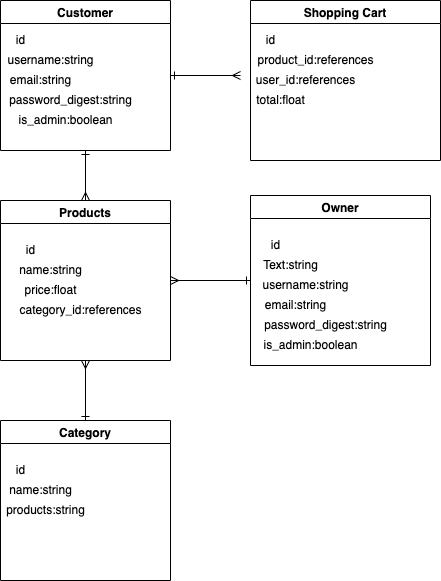

The diagram above was exported from draw.io. Its source (the exported page's mxGraphModel, read from the mxfile embedded in the PNG):
<mxGraphModel dx="860" dy="1110" grid="1" gridSize="10" guides="1" tooltips="1" connect="1" arrows="1" fold="1" page="1" pageScale="1" pageWidth="850" pageHeight="1100" math="0" shadow="0">
  <root>
    <mxCell id="0" />
    <mxCell id="1" parent="0" />
    <mxCell id="kaW9MbSFkj-49EYsenPD-28" style="edgeStyle=orthogonalEdgeStyle;rounded=0;orthogonalLoop=1;jettySize=auto;html=1;entryX=0.5;entryY=0;entryDx=0;entryDy=0;verticalAlign=top;startArrow=ERone;startFill=0;endArrow=ERmany;endFill=0;" parent="1" source="kaW9MbSFkj-49EYsenPD-9" target="kaW9MbSFkj-49EYsenPD-16" edge="1">
      <mxGeometry relative="1" as="geometry" />
    </mxCell>
    <mxCell id="kaW9MbSFkj-49EYsenPD-40" style="edgeStyle=orthogonalEdgeStyle;rounded=0;orthogonalLoop=1;jettySize=auto;html=1;startArrow=ERone;startFill=0;endArrow=ERmany;endFill=0;" parent="1" source="kaW9MbSFkj-49EYsenPD-9" edge="1">
      <mxGeometry relative="1" as="geometry">
        <mxPoint x="310" y="125" as="targetPoint" />
      </mxGeometry>
    </mxCell>
    <mxCell id="kaW9MbSFkj-49EYsenPD-9" value="Customer" style="swimlane;" parent="1" vertex="1">
      <mxGeometry x="70" y="50" width="170" height="150" as="geometry" />
    </mxCell>
    <mxCell id="kaW9MbSFkj-49EYsenPD-15" value="password_digest:string" style="text;html=1;align=center;verticalAlign=middle;resizable=0;points=[];autosize=1;strokeColor=none;fillColor=none;" parent="kaW9MbSFkj-49EYsenPD-9" vertex="1">
      <mxGeometry y="90" width="140" height="20" as="geometry" />
    </mxCell>
    <mxCell id="kaW9MbSFkj-49EYsenPD-14" value="email:string" style="text;html=1;align=center;verticalAlign=middle;resizable=0;points=[];autosize=1;strokeColor=none;fillColor=none;" parent="kaW9MbSFkj-49EYsenPD-9" vertex="1">
      <mxGeometry y="70" width="80" height="20" as="geometry" />
    </mxCell>
    <mxCell id="kaW9MbSFkj-49EYsenPD-12" value="id" style="text;html=1;align=center;verticalAlign=middle;resizable=0;points=[];autosize=1;strokeColor=none;fillColor=none;" parent="kaW9MbSFkj-49EYsenPD-9" vertex="1">
      <mxGeometry x="10" y="30" width="20" height="20" as="geometry" />
    </mxCell>
    <mxCell id="kaW9MbSFkj-49EYsenPD-13" value="username:string" style="text;html=1;align=center;verticalAlign=middle;resizable=0;points=[];autosize=1;strokeColor=none;fillColor=none;" parent="kaW9MbSFkj-49EYsenPD-9" vertex="1">
      <mxGeometry y="50" width="100" height="20" as="geometry" />
    </mxCell>
    <mxCell id="J5szgLyBWYjloEkWcicx-9" value="is_admin:boolean" style="text;html=1;align=center;verticalAlign=middle;resizable=0;points=[];autosize=1;strokeColor=none;fillColor=none;" vertex="1" parent="kaW9MbSFkj-49EYsenPD-9">
      <mxGeometry x="10" y="110" width="110" height="20" as="geometry" />
    </mxCell>
    <mxCell id="J5szgLyBWYjloEkWcicx-4" value="" style="edgeStyle=orthogonalEdgeStyle;rounded=0;orthogonalLoop=1;jettySize=auto;html=1;endArrow=ERone;endFill=0;startArrow=ERmany;startFill=0;" edge="1" parent="1" source="kaW9MbSFkj-49EYsenPD-16" target="kaW9MbSFkj-49EYsenPD-20">
      <mxGeometry relative="1" as="geometry" />
    </mxCell>
    <mxCell id="kaW9MbSFkj-49EYsenPD-16" value="Products" style="swimlane;" parent="1" vertex="1">
      <mxGeometry x="70" y="250" width="170" height="160" as="geometry" />
    </mxCell>
    <mxCell id="kaW9MbSFkj-49EYsenPD-19" value="category_id:references" style="text;html=1;align=center;verticalAlign=middle;resizable=0;points=[];autosize=1;strokeColor=none;fillColor=none;" parent="kaW9MbSFkj-49EYsenPD-16" vertex="1">
      <mxGeometry x="10" y="100" width="140" height="20" as="geometry" />
    </mxCell>
    <mxCell id="kaW9MbSFkj-49EYsenPD-18" value="name:string" style="text;html=1;align=center;verticalAlign=middle;resizable=0;points=[];autosize=1;strokeColor=none;fillColor=none;" parent="kaW9MbSFkj-49EYsenPD-16" vertex="1">
      <mxGeometry x="10" y="60" width="80" height="20" as="geometry" />
    </mxCell>
    <mxCell id="kaW9MbSFkj-49EYsenPD-17" value="id" style="text;html=1;align=center;verticalAlign=middle;resizable=0;points=[];autosize=1;strokeColor=none;fillColor=none;" parent="kaW9MbSFkj-49EYsenPD-16" vertex="1">
      <mxGeometry x="20" y="40" width="20" height="20" as="geometry" />
    </mxCell>
    <mxCell id="kaW9MbSFkj-49EYsenPD-31" value="price:float" style="text;html=1;align=center;verticalAlign=middle;resizable=0;points=[];autosize=1;strokeColor=none;fillColor=none;" parent="kaW9MbSFkj-49EYsenPD-16" vertex="1">
      <mxGeometry x="15" y="80" width="70" height="20" as="geometry" />
    </mxCell>
    <mxCell id="kaW9MbSFkj-49EYsenPD-20" value="Category" style="swimlane;" parent="1" vertex="1">
      <mxGeometry x="70" y="470" width="170" height="160" as="geometry" />
    </mxCell>
    <mxCell id="kaW9MbSFkj-49EYsenPD-21" value="id" style="text;html=1;align=center;verticalAlign=middle;resizable=0;points=[];autosize=1;strokeColor=none;fillColor=none;" parent="kaW9MbSFkj-49EYsenPD-20" vertex="1">
      <mxGeometry x="10" y="40" width="20" height="20" as="geometry" />
    </mxCell>
    <mxCell id="kaW9MbSFkj-49EYsenPD-22" value="name:string" style="text;html=1;align=center;verticalAlign=middle;resizable=0;points=[];autosize=1;strokeColor=none;fillColor=none;" parent="kaW9MbSFkj-49EYsenPD-20" vertex="1">
      <mxGeometry y="60" width="80" height="20" as="geometry" />
    </mxCell>
    <mxCell id="kaW9MbSFkj-49EYsenPD-32" value="products:string" style="text;html=1;align=center;verticalAlign=middle;resizable=0;points=[];autosize=1;strokeColor=none;fillColor=none;" parent="kaW9MbSFkj-49EYsenPD-20" vertex="1">
      <mxGeometry y="80" width="90" height="20" as="geometry" />
    </mxCell>
    <mxCell id="kaW9MbSFkj-49EYsenPD-39" style="edgeStyle=orthogonalEdgeStyle;rounded=0;orthogonalLoop=1;jettySize=auto;html=1;startArrow=ERone;startFill=0;endArrow=ERmany;endFill=0;strokeColor=none;" parent="1" source="kaW9MbSFkj-49EYsenPD-33" edge="1">
      <mxGeometry relative="1" as="geometry">
        <mxPoint x="240" y="130" as="targetPoint" />
      </mxGeometry>
    </mxCell>
    <mxCell id="kaW9MbSFkj-49EYsenPD-33" value="Shopping Cart" style="swimlane;" parent="1" vertex="1">
      <mxGeometry x="320" y="50" width="190" height="160" as="geometry" />
    </mxCell>
    <mxCell id="kaW9MbSFkj-49EYsenPD-34" value="id" style="text;html=1;align=center;verticalAlign=middle;resizable=0;points=[];autosize=1;strokeColor=none;fillColor=none;" parent="kaW9MbSFkj-49EYsenPD-33" vertex="1">
      <mxGeometry x="10" y="30" width="20" height="20" as="geometry" />
    </mxCell>
    <mxCell id="kaW9MbSFkj-49EYsenPD-35" value="product_id:references" style="text;html=1;align=center;verticalAlign=middle;resizable=0;points=[];autosize=1;strokeColor=none;fillColor=none;" parent="kaW9MbSFkj-49EYsenPD-33" vertex="1">
      <mxGeometry y="50" width="130" height="20" as="geometry" />
    </mxCell>
    <mxCell id="kaW9MbSFkj-49EYsenPD-36" value="user_id:references" style="text;html=1;align=center;verticalAlign=middle;resizable=0;points=[];autosize=1;strokeColor=none;fillColor=none;" parent="kaW9MbSFkj-49EYsenPD-33" vertex="1">
      <mxGeometry y="70" width="110" height="20" as="geometry" />
    </mxCell>
    <mxCell id="kaW9MbSFkj-49EYsenPD-37" value="total:float" style="text;html=1;align=center;verticalAlign=middle;resizable=0;points=[];autosize=1;strokeColor=none;fillColor=none;" parent="kaW9MbSFkj-49EYsenPD-33" vertex="1">
      <mxGeometry y="90" width="60" height="20" as="geometry" />
    </mxCell>
    <mxCell id="J5szgLyBWYjloEkWcicx-8" style="edgeStyle=orthogonalEdgeStyle;rounded=0;orthogonalLoop=1;jettySize=auto;html=1;entryX=1;entryY=0.5;entryDx=0;entryDy=0;startArrow=ERone;startFill=0;endArrow=ERmany;endFill=0;" edge="1" parent="1" source="J5szgLyBWYjloEkWcicx-1" target="kaW9MbSFkj-49EYsenPD-16">
      <mxGeometry relative="1" as="geometry" />
    </mxCell>
    <mxCell id="J5szgLyBWYjloEkWcicx-1" value="Owner" style="swimlane;" vertex="1" parent="1">
      <mxGeometry x="320" y="245" width="180" height="170" as="geometry" />
    </mxCell>
    <mxCell id="J5szgLyBWYjloEkWcicx-2" value="id" style="text;html=1;align=center;verticalAlign=middle;resizable=0;points=[];autosize=1;strokeColor=none;fillColor=none;" vertex="1" parent="J5szgLyBWYjloEkWcicx-1">
      <mxGeometry x="15" y="40" width="20" height="20" as="geometry" />
    </mxCell>
    <mxCell id="J5szgLyBWYjloEkWcicx-3" value="Text:string" style="text;html=1;align=center;verticalAlign=middle;resizable=0;points=[];autosize=1;strokeColor=none;fillColor=none;" vertex="1" parent="J5szgLyBWYjloEkWcicx-1">
      <mxGeometry x="5" y="60" width="70" height="20" as="geometry" />
    </mxCell>
    <mxCell id="J5szgLyBWYjloEkWcicx-5" value="username:string" style="text;html=1;align=center;verticalAlign=middle;resizable=0;points=[];autosize=1;strokeColor=none;fillColor=none;" vertex="1" parent="J5szgLyBWYjloEkWcicx-1">
      <mxGeometry x="5" y="80" width="100" height="20" as="geometry" />
    </mxCell>
    <mxCell id="J5szgLyBWYjloEkWcicx-6" value="email:string" style="text;html=1;align=center;verticalAlign=middle;resizable=0;points=[];autosize=1;strokeColor=none;fillColor=none;" vertex="1" parent="J5szgLyBWYjloEkWcicx-1">
      <mxGeometry x="5" y="100" width="80" height="20" as="geometry" />
    </mxCell>
    <mxCell id="J5szgLyBWYjloEkWcicx-7" value="password_digest:string" style="text;html=1;align=center;verticalAlign=middle;resizable=0;points=[];autosize=1;strokeColor=none;fillColor=none;" vertex="1" parent="J5szgLyBWYjloEkWcicx-1">
      <mxGeometry x="5" y="120" width="140" height="20" as="geometry" />
    </mxCell>
    <mxCell id="J5szgLyBWYjloEkWcicx-10" value="is_admin:boolean" style="text;html=1;align=center;verticalAlign=middle;resizable=0;points=[];autosize=1;strokeColor=none;fillColor=none;" vertex="1" parent="J5szgLyBWYjloEkWcicx-1">
      <mxGeometry x="5" y="140" width="110" height="20" as="geometry" />
    </mxCell>
  </root>
</mxGraphModel>